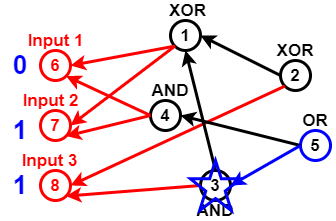

The diagram above was exported from draw.io. Its source (the exported page's mxGraphModel, read from the mxfile embedded in the PNG):
<mxGraphModel dx="782" dy="381" grid="1" gridSize="10" guides="1" tooltips="1" connect="1" arrows="1" fold="1" page="1" pageScale="1" pageWidth="827" pageHeight="1169" math="0" shadow="0">
  <root>
    <mxCell id="0" />
    <mxCell id="1" parent="0" />
    <mxCell id="Pl5NU_EOBc21qTvcVmzp-2" value="6" style="ellipse;whiteSpace=wrap;html=1;aspect=fixed;fillColor=none;strokeWidth=3;strokeColor=#FF0000;fontStyle=1;fontSize=17;fontColor=#FF0000;" vertex="1" parent="1">
      <mxGeometry x="60" y="150" width="30" height="30" as="geometry" />
    </mxCell>
    <mxCell id="Pl5NU_EOBc21qTvcVmzp-3" value="7" style="ellipse;whiteSpace=wrap;html=1;aspect=fixed;strokeColor=#FF0000;strokeWidth=3;fillColor=none;fontSize=17;fontColor=#FF0000;fontStyle=1" vertex="1" parent="1">
      <mxGeometry x="60" y="210" width="30" height="30" as="geometry" />
    </mxCell>
    <mxCell id="Pl5NU_EOBc21qTvcVmzp-4" value="8" style="ellipse;whiteSpace=wrap;html=1;aspect=fixed;strokeColor=#FF0000;strokeWidth=3;fillColor=none;fontSize=17;fontColor=#FF0000;fontStyle=1" vertex="1" parent="1">
      <mxGeometry x="60" y="270" width="30" height="30" as="geometry" />
    </mxCell>
    <mxCell id="Pl5NU_EOBc21qTvcVmzp-5" value="1" style="ellipse;whiteSpace=wrap;html=1;aspect=fixed;strokeWidth=3;fillColor=none;fontSize=17;fontColor=#000000;fontStyle=1" vertex="1" parent="1">
      <mxGeometry x="190" y="120" width="30" height="30" as="geometry" />
    </mxCell>
    <mxCell id="Pl5NU_EOBc21qTvcVmzp-7" value="" style="endArrow=classic;html=1;fontSize=17;fontColor=#000000;strokeWidth=3;entryX=1;entryY=0.5;entryDx=0;entryDy=0;exitX=0;exitY=1;exitDx=0;exitDy=0;strokeColor=#FF0000;" edge="1" parent="1" source="Pl5NU_EOBc21qTvcVmzp-5" target="Pl5NU_EOBc21qTvcVmzp-2">
      <mxGeometry width="50" height="50" relative="1" as="geometry">
        <mxPoint x="140" y="80" as="sourcePoint" />
        <mxPoint x="270" y="290" as="targetPoint" />
      </mxGeometry>
    </mxCell>
    <mxCell id="Pl5NU_EOBc21qTvcVmzp-8" value="" style="endArrow=classic;html=1;strokeWidth=3;fontSize=17;fontColor=#000000;entryX=1;entryY=0.5;entryDx=0;entryDy=0;exitX=0;exitY=1;exitDx=0;exitDy=0;strokeColor=#FF0000;" edge="1" parent="1" source="Pl5NU_EOBc21qTvcVmzp-5" target="Pl5NU_EOBc21qTvcVmzp-3">
      <mxGeometry width="50" height="50" relative="1" as="geometry">
        <mxPoint x="130" y="110" as="sourcePoint" />
        <mxPoint x="430" y="200" as="targetPoint" />
      </mxGeometry>
    </mxCell>
    <mxCell id="Pl5NU_EOBc21qTvcVmzp-9" value="4" style="ellipse;whiteSpace=wrap;html=1;aspect=fixed;strokeColor=#000000;strokeWidth=3;fillColor=none;fontSize=17;fontColor=#000000;fontStyle=1" vertex="1" parent="1">
      <mxGeometry x="170" y="200" width="30" height="30" as="geometry" />
    </mxCell>
    <mxCell id="Pl5NU_EOBc21qTvcVmzp-10" value="" style="endArrow=classic;html=1;strokeColor=#FF0000;strokeWidth=3;fontSize=17;fontColor=#000000;entryX=1;entryY=1;entryDx=0;entryDy=0;exitX=0;exitY=0.5;exitDx=0;exitDy=0;" edge="1" parent="1" source="Pl5NU_EOBc21qTvcVmzp-9" target="Pl5NU_EOBc21qTvcVmzp-3">
      <mxGeometry width="50" height="50" relative="1" as="geometry">
        <mxPoint x="130" y="80" as="sourcePoint" />
        <mxPoint x="430" y="200" as="targetPoint" />
      </mxGeometry>
    </mxCell>
    <mxCell id="Pl5NU_EOBc21qTvcVmzp-11" value="" style="endArrow=classic;html=1;strokeColor=#FF0000;strokeWidth=3;fontSize=17;fontColor=#000000;entryX=1;entryY=1;entryDx=0;entryDy=0;exitX=0;exitY=0.5;exitDx=0;exitDy=0;" edge="1" parent="1" source="Pl5NU_EOBc21qTvcVmzp-9" target="Pl5NU_EOBc21qTvcVmzp-2">
      <mxGeometry width="50" height="50" relative="1" as="geometry">
        <mxPoint x="174" y="100" as="sourcePoint" />
        <mxPoint x="430" y="200" as="targetPoint" />
      </mxGeometry>
    </mxCell>
    <mxCell id="Pl5NU_EOBc21qTvcVmzp-12" value="3" style="ellipse;whiteSpace=wrap;html=1;aspect=fixed;strokeColor=#000000;strokeWidth=3;fillColor=none;fontSize=17;fontColor=#000000;fontStyle=1" vertex="1" parent="1">
      <mxGeometry x="220" y="270" width="30" height="30" as="geometry" />
    </mxCell>
    <mxCell id="Pl5NU_EOBc21qTvcVmzp-13" value="" style="endArrow=classic;html=1;strokeColor=#FF0000;strokeWidth=3;fontSize=17;fontColor=#000000;entryX=1;entryY=1;entryDx=0;entryDy=0;exitX=0;exitY=0.5;exitDx=0;exitDy=0;" edge="1" parent="1" source="Pl5NU_EOBc21qTvcVmzp-12" target="Pl5NU_EOBc21qTvcVmzp-4">
      <mxGeometry width="50" height="50" relative="1" as="geometry">
        <mxPoint x="160" y="370" as="sourcePoint" />
        <mxPoint x="430" y="200" as="targetPoint" />
      </mxGeometry>
    </mxCell>
    <mxCell id="Pl5NU_EOBc21qTvcVmzp-14" value="2" style="ellipse;whiteSpace=wrap;html=1;aspect=fixed;strokeColor=#000000;strokeWidth=3;fillColor=none;fontSize=17;fontColor=#000000;fontStyle=1" vertex="1" parent="1">
      <mxGeometry x="300" y="160" width="30" height="30" as="geometry" />
    </mxCell>
    <mxCell id="Pl5NU_EOBc21qTvcVmzp-15" value="" style="endArrow=classic;html=1;strokeColor=#FF0000;strokeWidth=3;fontSize=17;fontColor=#000000;entryX=1;entryY=0.5;entryDx=0;entryDy=0;exitX=0;exitY=1;exitDx=0;exitDy=0;" edge="1" parent="1" source="Pl5NU_EOBc21qTvcVmzp-14" target="Pl5NU_EOBc21qTvcVmzp-4">
      <mxGeometry width="50" height="50" relative="1" as="geometry">
        <mxPoint x="140" y="350" as="sourcePoint" />
        <mxPoint x="430" y="200" as="targetPoint" />
      </mxGeometry>
    </mxCell>
    <mxCell id="Pl5NU_EOBc21qTvcVmzp-16" value="5" style="ellipse;whiteSpace=wrap;html=1;aspect=fixed;strokeWidth=3;fillColor=none;fontSize=17;fontColor=#000000;fontStyle=1;strokeColor=#0000FF;" vertex="1" parent="1">
      <mxGeometry x="320" y="230" width="30" height="30" as="geometry" />
    </mxCell>
    <mxCell id="Pl5NU_EOBc21qTvcVmzp-17" value="" style="endArrow=classic;html=1;strokeWidth=3;fontSize=17;fontColor=#000000;entryX=1;entryY=0.5;entryDx=0;entryDy=0;exitX=0;exitY=0.5;exitDx=0;exitDy=0;" edge="1" parent="1" source="Pl5NU_EOBc21qTvcVmzp-16" target="Pl5NU_EOBc21qTvcVmzp-9">
      <mxGeometry width="50" height="50" relative="1" as="geometry">
        <mxPoint x="370" y="340" as="sourcePoint" />
        <mxPoint x="430" y="200" as="targetPoint" />
      </mxGeometry>
    </mxCell>
    <mxCell id="Pl5NU_EOBc21qTvcVmzp-18" value="" style="endArrow=classic;html=1;strokeWidth=3;fontSize=17;fontColor=#000000;entryX=1;entryY=0.5;entryDx=0;entryDy=0;exitX=0;exitY=0.5;exitDx=0;exitDy=0;strokeColor=#0000FF;" edge="1" parent="1" source="Pl5NU_EOBc21qTvcVmzp-16" target="Pl5NU_EOBc21qTvcVmzp-12">
      <mxGeometry width="50" height="50" relative="1" as="geometry">
        <mxPoint x="390" y="330" as="sourcePoint" />
        <mxPoint x="430" y="200" as="targetPoint" />
      </mxGeometry>
    </mxCell>
    <mxCell id="Pl5NU_EOBc21qTvcVmzp-19" value="" style="endArrow=classic;html=1;strokeColor=#000000;strokeWidth=3;fontSize=17;fontColor=#000000;entryX=0.5;entryY=1;entryDx=0;entryDy=0;exitX=0.5;exitY=0;exitDx=0;exitDy=0;" edge="1" parent="1" source="Pl5NU_EOBc21qTvcVmzp-12" target="Pl5NU_EOBc21qTvcVmzp-5">
      <mxGeometry width="50" height="50" relative="1" as="geometry">
        <mxPoint x="300" y="120" as="sourcePoint" />
        <mxPoint x="430" y="200" as="targetPoint" />
      </mxGeometry>
    </mxCell>
    <mxCell id="Pl5NU_EOBc21qTvcVmzp-20" value="" style="endArrow=classic;html=1;strokeWidth=3;fontSize=17;entryX=1;entryY=0.5;entryDx=0;entryDy=0;exitX=0;exitY=0.5;exitDx=0;exitDy=0;" edge="1" parent="1" source="Pl5NU_EOBc21qTvcVmzp-14" target="Pl5NU_EOBc21qTvcVmzp-5">
      <mxGeometry width="50" height="50" relative="1" as="geometry">
        <mxPoint x="320" y="80" as="sourcePoint" />
        <mxPoint x="430" y="200" as="targetPoint" />
      </mxGeometry>
    </mxCell>
    <mxCell id="Pl5NU_EOBc21qTvcVmzp-21" value="XOR" style="text;html=1;strokeColor=none;fillColor=none;align=center;verticalAlign=middle;whiteSpace=wrap;rounded=0;fontSize=17;fontColor=#000000;fontStyle=1" vertex="1" parent="1">
      <mxGeometry x="185" y="100" width="45" height="20" as="geometry" />
    </mxCell>
    <mxCell id="Pl5NU_EOBc21qTvcVmzp-22" value="XOR" style="text;html=1;strokeColor=none;fillColor=none;align=center;verticalAlign=middle;whiteSpace=wrap;rounded=0;fontSize=17;fontColor=#000000;fontStyle=1" vertex="1" parent="1">
      <mxGeometry x="295" y="140" width="40" height="20" as="geometry" />
    </mxCell>
    <mxCell id="Pl5NU_EOBc21qTvcVmzp-23" value="OR" style="text;html=1;strokeColor=none;fillColor=none;align=center;verticalAlign=middle;whiteSpace=wrap;rounded=0;fontSize=17;fontColor=#000000;fontStyle=1" vertex="1" parent="1">
      <mxGeometry x="315" y="210" width="40" height="20" as="geometry" />
    </mxCell>
    <mxCell id="Pl5NU_EOBc21qTvcVmzp-24" value="AND" style="text;html=1;strokeColor=none;fillColor=none;align=center;verticalAlign=middle;whiteSpace=wrap;rounded=0;fontSize=17;fontColor=#000000;fontStyle=1" vertex="1" parent="1">
      <mxGeometry x="215" y="300" width="40" height="20" as="geometry" />
    </mxCell>
    <mxCell id="Pl5NU_EOBc21qTvcVmzp-25" value="AND" style="text;html=1;strokeColor=none;fillColor=none;align=center;verticalAlign=middle;whiteSpace=wrap;rounded=0;fontSize=17;fontColor=#000000;fontStyle=1" vertex="1" parent="1">
      <mxGeometry x="170" y="180" width="40" height="20" as="geometry" />
    </mxCell>
    <mxCell id="Pl5NU_EOBc21qTvcVmzp-26" value="Input 1" style="text;html=1;strokeColor=none;fillColor=none;align=center;verticalAlign=middle;whiteSpace=wrap;rounded=0;fontSize=17;fontStyle=1;fontColor=#FF0000;" vertex="1" parent="1">
      <mxGeometry x="37.5" y="130" width="75" height="20" as="geometry" />
    </mxCell>
    <mxCell id="Pl5NU_EOBc21qTvcVmzp-27" value="Input 2" style="text;html=1;strokeColor=none;fillColor=none;align=center;verticalAlign=middle;whiteSpace=wrap;rounded=0;fontSize=17;fontColor=#FF0000;fontStyle=1" vertex="1" parent="1">
      <mxGeometry x="37.5" y="190" width="65" height="20" as="geometry" />
    </mxCell>
    <mxCell id="Pl5NU_EOBc21qTvcVmzp-28" value="Input 3" style="text;html=1;strokeColor=none;fillColor=none;align=center;verticalAlign=middle;whiteSpace=wrap;rounded=0;fontSize=17;fontColor=#FF0000;fontStyle=1" vertex="1" parent="1">
      <mxGeometry x="37.5" y="250" width="62.5" height="20" as="geometry" />
    </mxCell>
    <mxCell id="Pl5NU_EOBc21qTvcVmzp-32" value="0" style="text;html=1;strokeColor=none;fillColor=none;align=center;verticalAlign=middle;whiteSpace=wrap;rounded=0;fontSize=26;fontStyle=1;fontColor=#0000FF;" vertex="1" parent="1">
      <mxGeometry x="20" y="155" width="40" height="20" as="geometry" />
    </mxCell>
    <mxCell id="Pl5NU_EOBc21qTvcVmzp-33" value="1" style="text;html=1;strokeColor=none;fillColor=none;align=center;verticalAlign=middle;whiteSpace=wrap;rounded=0;fontSize=26;fontStyle=1;fontColor=#0000FF;" vertex="1" parent="1">
      <mxGeometry x="20" y="220" width="40" height="20" as="geometry" />
    </mxCell>
    <mxCell id="Pl5NU_EOBc21qTvcVmzp-35" value="1" style="text;html=1;strokeColor=none;fillColor=none;align=center;verticalAlign=middle;whiteSpace=wrap;rounded=0;fontSize=26;fontStyle=1;fontColor=#0000FF;" vertex="1" parent="1">
      <mxGeometry x="20" y="275" width="40" height="20" as="geometry" />
    </mxCell>
    <mxCell id="Pl5NU_EOBc21qTvcVmzp-36" value="" style="verticalLabelPosition=bottom;verticalAlign=top;html=1;shape=mxgraph.basic.star;strokeWidth=3;fillColor=none;gradientColor=none;fontSize=26;fontColor=#0000CC;strokeColor=#0000FF;" vertex="1" parent="1">
      <mxGeometry x="210" y="260" width="50" height="50" as="geometry" />
    </mxCell>
  </root>
</mxGraphModel>